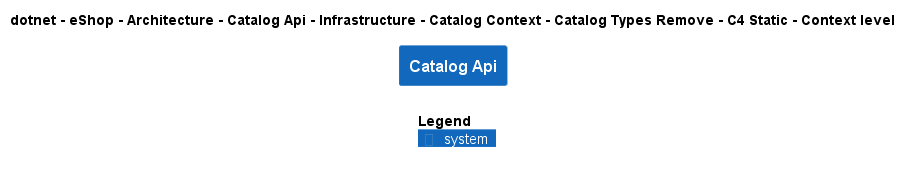

The diagram above was rendered by PlantUML. Its source (embedded in the PNG):
@startuml
!include ..\..\..\..\..\..\..\..\..\..\..\.c4s\C4_Context.puml

AddElementTag("c4interflow:lifecycle:new", $bgColor=green, $fontColor=#ffffff, $borderColor=green, $shadowing="False")
AddElementTag("c4interflow:lifecycle:changed", $bgColor=orange, $fontColor=#ffffff, $borderColor=orange, $shadowing="False")
AddElementTag("c4interflow:lifecycle:removed", $bgColor=red, $fontColor=#ffffff, $borderColor=red, $shadowing="False")

AddRelTag("c4interflow:lifecycle:new", $textColor=green, $lineColor=green)
AddRelTag("c4interflow:lifecycle:changed", $textColor=orange, $lineColor=orange)
AddRelTag("c4interflow:lifecycle:removed", $textColor=red, $lineColor=red)

SHOW_PERSON_PORTRAIT()
LAYOUT_TOP_DOWN()

skinparam linetype polyline

title dotnet - eShop - Architecture - Catalog Api - Infrastructure - Catalog Context - Catalog Types Remove - C4 Static - Context level

System(dotnet.eShop.Architecture.SoftwareSystems.CatalogApi, "Catalog Api", "")



SHOW_LEGEND()
@enduml